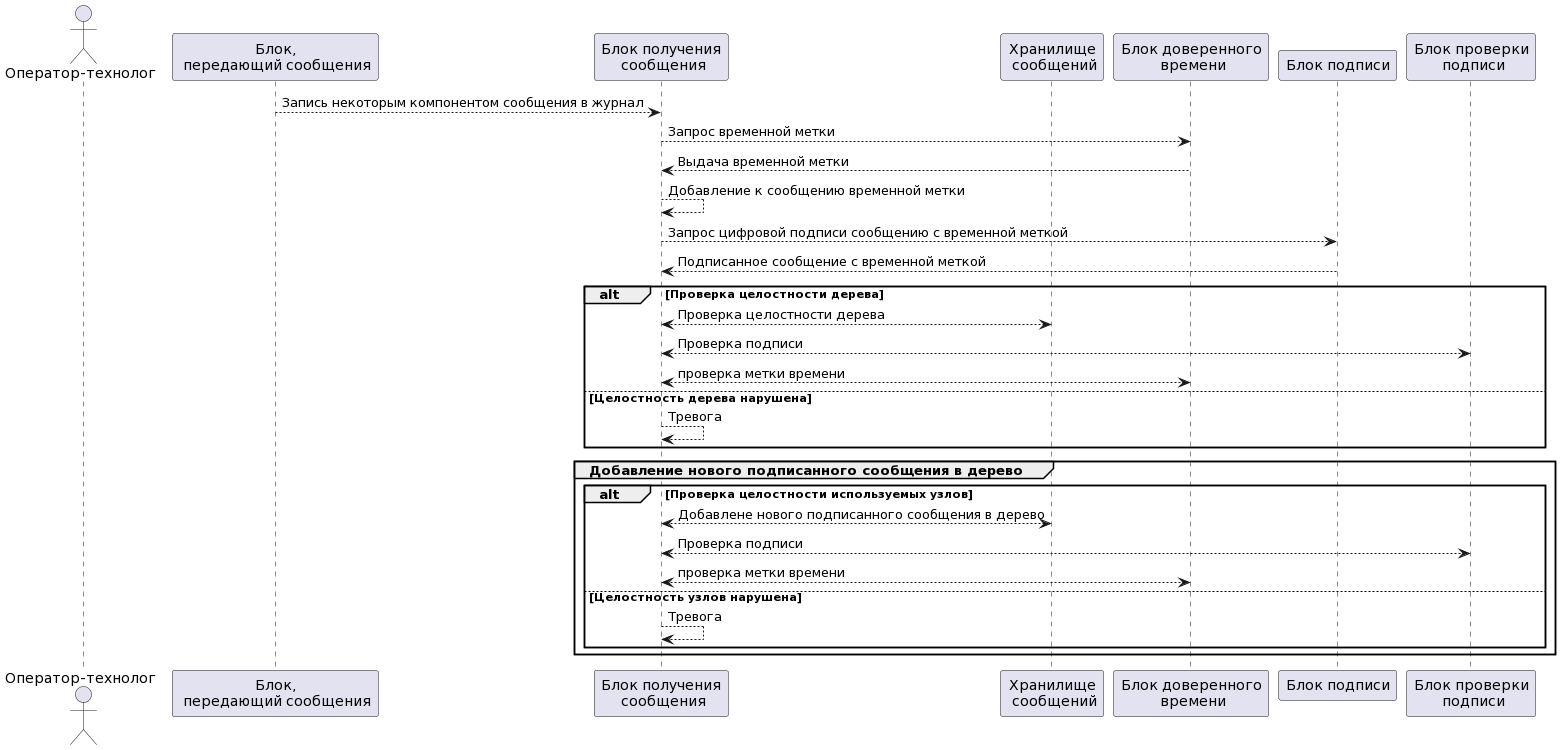

The diagram above was rendered by PlantUML. Its source (embedded in the PNG):
@startuml
actor "Оператор-технолог" as TActor
participant "Блок,\n передающий сообщения" as CAnyComponent
participant "Блок получения\n сообщения" as CMsgInput
participant "Хранилище\n сообщений" as CMsgLocalStorage
participant "Блок доверенного\n времени" as CTime
participant "Блок подписи" as CDataSign
participant "Блок проверки\n подписи" as CDataVerifySign


CAnyComponent --> CMsgInput: Запись некоторым компонентом сообщения в журнал
CMsgInput --> CTime: Запрос временной метки
CMsgInput <-- CTime: Выдача временной метки
CMsgInput --> CMsgInput: Добавление к сообщению временной метки
CMsgInput --> CDataSign: Запрос цифровой подписи сообщению с временной меткой
CMsgInput <-- CDataSign: Подписанное сообщение с временной меткой
alt Проверка целостности дерева
  CMsgInput <--> CMsgLocalStorage : Проверка целостности дерева
  CMsgInput <--> CDataVerifySign : Проверка подписи
  CMsgInput <--> CTime : проверка метки времени
else Целостность дерева нарушена
  CMsgInput --> CMsgInput : Тревога
end
group Добавление нового подписанного сообщения в дерево
  alt Проверка целостности используемых узлов
    CMsgInput <--> CMsgLocalStorage : Добавлене нового подписанного сообщения в дерево
    CMsgInput <--> CDataVerifySign : Проверка подписи
    CMsgInput <--> CTime : проверка метки времени
  else Целостность узлов нарушена
    CMsgInput --> CMsgInput : Тревога
  end
end
@enduml